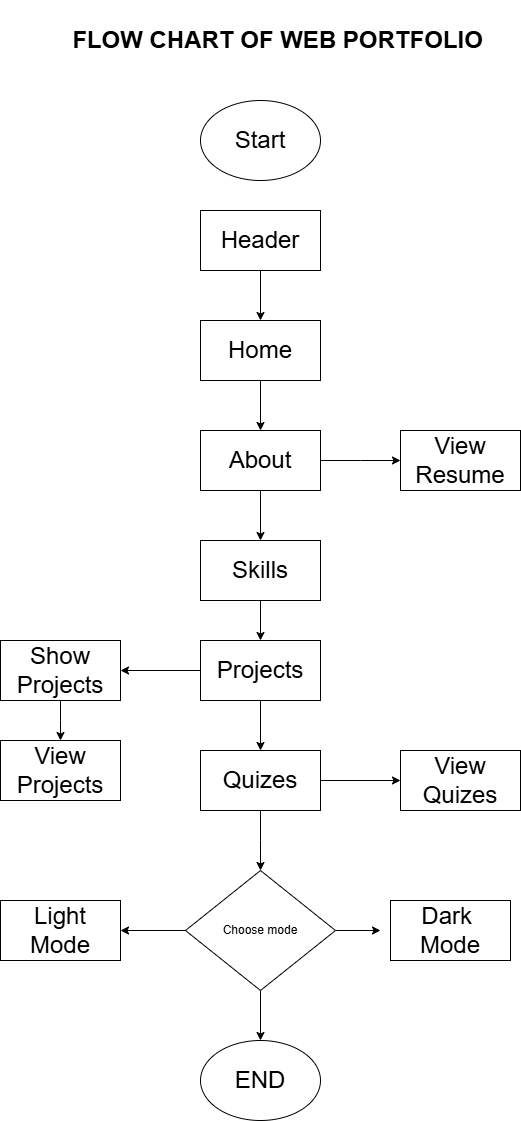

The diagram above was exported from draw.io. Its source (the exported page's mxGraphModel, read from the mxfile embedded in the PNG):
<mxGraphModel dx="1112" dy="1569" grid="1" gridSize="10" guides="1" tooltips="1" connect="1" arrows="1" fold="1" page="1" pageScale="1" pageWidth="850" pageHeight="1100" math="0" shadow="0">
  <root>
    <mxCell id="0" />
    <mxCell id="1" parent="0" />
    <mxCell id="014FFuJXanjXUSD-IuVx-19" style="edgeStyle=orthogonalEdgeStyle;rounded=0;orthogonalLoop=1;jettySize=auto;html=1;exitX=0.5;exitY=1;exitDx=0;exitDy=0;" edge="1" parent="1" source="014FFuJXanjXUSD-IuVx-1" target="014FFuJXanjXUSD-IuVx-3">
      <mxGeometry relative="1" as="geometry" />
    </mxCell>
    <mxCell id="014FFuJXanjXUSD-IuVx-1" value="&lt;font style=&quot;font-size: 24px;&quot;&gt;Header&lt;/font&gt;" style="rounded=0;whiteSpace=wrap;html=1;" vertex="1" parent="1">
      <mxGeometry x="320" y="140" width="120" height="60" as="geometry" />
    </mxCell>
    <mxCell id="014FFuJXanjXUSD-IuVx-2" value="&lt;b&gt;&lt;font style=&quot;font-size: 24px;&quot;&gt;FLOW CHART OF WEB PORTFOLIO&lt;/font&gt;&lt;/b&gt;" style="text;html=1;align=center;verticalAlign=middle;whiteSpace=wrap;rounded=0;" vertex="1" parent="1">
      <mxGeometry x="170" y="-70" width="455" height="80" as="geometry" />
    </mxCell>
    <mxCell id="014FFuJXanjXUSD-IuVx-20" style="edgeStyle=orthogonalEdgeStyle;rounded=0;orthogonalLoop=1;jettySize=auto;html=1;entryX=0.5;entryY=0;entryDx=0;entryDy=0;" edge="1" parent="1" source="014FFuJXanjXUSD-IuVx-3" target="014FFuJXanjXUSD-IuVx-4">
      <mxGeometry relative="1" as="geometry" />
    </mxCell>
    <mxCell id="014FFuJXanjXUSD-IuVx-3" value="&lt;font style=&quot;font-size: 24px;&quot;&gt;Home&lt;/font&gt;" style="rounded=0;whiteSpace=wrap;html=1;" vertex="1" parent="1">
      <mxGeometry x="320" y="250" width="120" height="60" as="geometry" />
    </mxCell>
    <mxCell id="014FFuJXanjXUSD-IuVx-21" style="edgeStyle=orthogonalEdgeStyle;rounded=0;orthogonalLoop=1;jettySize=auto;html=1;entryX=0.5;entryY=0;entryDx=0;entryDy=0;" edge="1" parent="1" source="014FFuJXanjXUSD-IuVx-4" target="014FFuJXanjXUSD-IuVx-5">
      <mxGeometry relative="1" as="geometry" />
    </mxCell>
    <mxCell id="014FFuJXanjXUSD-IuVx-26" style="edgeStyle=orthogonalEdgeStyle;rounded=0;orthogonalLoop=1;jettySize=auto;html=1;" edge="1" parent="1" source="014FFuJXanjXUSD-IuVx-4">
      <mxGeometry relative="1" as="geometry">
        <mxPoint x="520" y="390" as="targetPoint" />
      </mxGeometry>
    </mxCell>
    <mxCell id="014FFuJXanjXUSD-IuVx-4" value="&lt;font style=&quot;font-size: 24px;&quot;&gt;About&lt;/font&gt;" style="rounded=0;whiteSpace=wrap;html=1;" vertex="1" parent="1">
      <mxGeometry x="320" y="360" width="120" height="60" as="geometry" />
    </mxCell>
    <mxCell id="014FFuJXanjXUSD-IuVx-22" style="edgeStyle=orthogonalEdgeStyle;rounded=0;orthogonalLoop=1;jettySize=auto;html=1;entryX=0.5;entryY=0;entryDx=0;entryDy=0;" edge="1" parent="1" source="014FFuJXanjXUSD-IuVx-5" target="014FFuJXanjXUSD-IuVx-6">
      <mxGeometry relative="1" as="geometry" />
    </mxCell>
    <mxCell id="014FFuJXanjXUSD-IuVx-25" style="edgeStyle=orthogonalEdgeStyle;rounded=0;orthogonalLoop=1;jettySize=auto;html=1;exitX=0.75;exitY=0;exitDx=0;exitDy=0;" edge="1" parent="1" source="014FFuJXanjXUSD-IuVx-5">
      <mxGeometry relative="1" as="geometry">
        <mxPoint x="410" y="480" as="targetPoint" />
      </mxGeometry>
    </mxCell>
    <mxCell id="014FFuJXanjXUSD-IuVx-5" value="&lt;span style=&quot;font-size: 24px;&quot;&gt;Skills&lt;/span&gt;" style="rounded=0;whiteSpace=wrap;html=1;" vertex="1" parent="1">
      <mxGeometry x="320" y="470" width="120" height="60" as="geometry" />
    </mxCell>
    <mxCell id="014FFuJXanjXUSD-IuVx-23" style="edgeStyle=orthogonalEdgeStyle;rounded=0;orthogonalLoop=1;jettySize=auto;html=1;exitX=0.5;exitY=1;exitDx=0;exitDy=0;entryX=0.5;entryY=0;entryDx=0;entryDy=0;" edge="1" parent="1" source="014FFuJXanjXUSD-IuVx-6" target="014FFuJXanjXUSD-IuVx-7">
      <mxGeometry relative="1" as="geometry" />
    </mxCell>
    <mxCell id="014FFuJXanjXUSD-IuVx-31" style="edgeStyle=orthogonalEdgeStyle;rounded=0;orthogonalLoop=1;jettySize=auto;html=1;entryX=1;entryY=0.5;entryDx=0;entryDy=0;" edge="1" parent="1" source="014FFuJXanjXUSD-IuVx-6" target="014FFuJXanjXUSD-IuVx-29">
      <mxGeometry relative="1" as="geometry" />
    </mxCell>
    <mxCell id="014FFuJXanjXUSD-IuVx-6" value="&lt;span style=&quot;font-size: 24px;&quot;&gt;Projects&lt;/span&gt;" style="rounded=0;whiteSpace=wrap;html=1;" vertex="1" parent="1">
      <mxGeometry x="320" y="570" width="120" height="60" as="geometry" />
    </mxCell>
    <mxCell id="014FFuJXanjXUSD-IuVx-24" style="edgeStyle=orthogonalEdgeStyle;rounded=0;orthogonalLoop=1;jettySize=auto;html=1;" edge="1" parent="1" source="014FFuJXanjXUSD-IuVx-7">
      <mxGeometry relative="1" as="geometry">
        <mxPoint x="380" y="800" as="targetPoint" />
      </mxGeometry>
    </mxCell>
    <mxCell id="014FFuJXanjXUSD-IuVx-35" style="edgeStyle=orthogonalEdgeStyle;rounded=0;orthogonalLoop=1;jettySize=auto;html=1;" edge="1" parent="1" source="014FFuJXanjXUSD-IuVx-7" target="014FFuJXanjXUSD-IuVx-34">
      <mxGeometry relative="1" as="geometry" />
    </mxCell>
    <mxCell id="014FFuJXanjXUSD-IuVx-7" value="&lt;font style=&quot;font-size: 24px;&quot;&gt;Quizes&lt;/font&gt;" style="rounded=0;whiteSpace=wrap;html=1;" vertex="1" parent="1">
      <mxGeometry x="320" y="680" width="120" height="60" as="geometry" />
    </mxCell>
    <mxCell id="014FFuJXanjXUSD-IuVx-27" value="&lt;font style=&quot;font-size: 24px;&quot;&gt;View Resume&lt;/font&gt;" style="rounded=0;whiteSpace=wrap;html=1;" vertex="1" parent="1">
      <mxGeometry x="520" y="360" width="120" height="60" as="geometry" />
    </mxCell>
    <mxCell id="014FFuJXanjXUSD-IuVx-32" style="edgeStyle=orthogonalEdgeStyle;rounded=0;orthogonalLoop=1;jettySize=auto;html=1;exitX=0.5;exitY=1;exitDx=0;exitDy=0;" edge="1" parent="1" source="014FFuJXanjXUSD-IuVx-29">
      <mxGeometry relative="1" as="geometry">
        <mxPoint x="180" y="670" as="targetPoint" />
      </mxGeometry>
    </mxCell>
    <mxCell id="014FFuJXanjXUSD-IuVx-29" value="&lt;span style=&quot;font-size: 24px;&quot;&gt;Show Projects&lt;/span&gt;" style="rounded=0;whiteSpace=wrap;html=1;" vertex="1" parent="1">
      <mxGeometry x="120" y="570" width="120" height="60" as="geometry" />
    </mxCell>
    <mxCell id="014FFuJXanjXUSD-IuVx-33" value="&lt;span style=&quot;font-size: 24px;&quot;&gt;View Projects&lt;/span&gt;" style="rounded=0;whiteSpace=wrap;html=1;" vertex="1" parent="1">
      <mxGeometry x="120" y="670" width="120" height="60" as="geometry" />
    </mxCell>
    <mxCell id="014FFuJXanjXUSD-IuVx-34" value="&lt;font style=&quot;font-size: 24px;&quot;&gt;View Quizes&lt;/font&gt;" style="rounded=0;whiteSpace=wrap;html=1;" vertex="1" parent="1">
      <mxGeometry x="520" y="680" width="120" height="60" as="geometry" />
    </mxCell>
    <mxCell id="014FFuJXanjXUSD-IuVx-38" style="edgeStyle=orthogonalEdgeStyle;rounded=0;orthogonalLoop=1;jettySize=auto;html=1;" edge="1" parent="1" source="014FFuJXanjXUSD-IuVx-37">
      <mxGeometry relative="1" as="geometry">
        <mxPoint x="500" y="860" as="targetPoint" />
      </mxGeometry>
    </mxCell>
    <mxCell id="014FFuJXanjXUSD-IuVx-41" style="edgeStyle=orthogonalEdgeStyle;rounded=0;orthogonalLoop=1;jettySize=auto;html=1;" edge="1" parent="1" source="014FFuJXanjXUSD-IuVx-37" target="014FFuJXanjXUSD-IuVx-40">
      <mxGeometry relative="1" as="geometry" />
    </mxCell>
    <mxCell id="014FFuJXanjXUSD-IuVx-43" style="edgeStyle=orthogonalEdgeStyle;rounded=0;orthogonalLoop=1;jettySize=auto;html=1;exitX=0.5;exitY=1;exitDx=0;exitDy=0;" edge="1" parent="1" source="014FFuJXanjXUSD-IuVx-37" target="014FFuJXanjXUSD-IuVx-44">
      <mxGeometry relative="1" as="geometry">
        <mxPoint x="380" y="970" as="targetPoint" />
      </mxGeometry>
    </mxCell>
    <mxCell id="014FFuJXanjXUSD-IuVx-37" value="Choose mode" style="rhombus;whiteSpace=wrap;html=1;" vertex="1" parent="1">
      <mxGeometry x="305" y="800" width="150" height="120" as="geometry" />
    </mxCell>
    <mxCell id="014FFuJXanjXUSD-IuVx-39" value="&lt;font style=&quot;font-size: 24px;&quot;&gt;Dark&amp;nbsp;&lt;/font&gt;&lt;div&gt;&lt;font style=&quot;font-size: 24px;&quot;&gt;Mode&lt;/font&gt;&lt;/div&gt;" style="rounded=0;whiteSpace=wrap;html=1;" vertex="1" parent="1">
      <mxGeometry x="510" y="830" width="120" height="60" as="geometry" />
    </mxCell>
    <mxCell id="014FFuJXanjXUSD-IuVx-40" value="&lt;font style=&quot;font-size: 24px;&quot;&gt;Light Mode&lt;/font&gt;" style="rounded=0;whiteSpace=wrap;html=1;" vertex="1" parent="1">
      <mxGeometry x="120" y="830" width="120" height="60" as="geometry" />
    </mxCell>
    <mxCell id="014FFuJXanjXUSD-IuVx-44" value="&lt;font style=&quot;font-size: 24px;&quot;&gt;END&lt;/font&gt;" style="ellipse;whiteSpace=wrap;html=1;" vertex="1" parent="1">
      <mxGeometry x="320" y="970" width="120" height="80" as="geometry" />
    </mxCell>
    <mxCell id="014FFuJXanjXUSD-IuVx-45" value="&lt;font style=&quot;font-size: 24px;&quot;&gt;Start&lt;/font&gt;" style="ellipse;whiteSpace=wrap;html=1;" vertex="1" parent="1">
      <mxGeometry x="320" y="30" width="120" height="80" as="geometry" />
    </mxCell>
  </root>
</mxGraphModel>